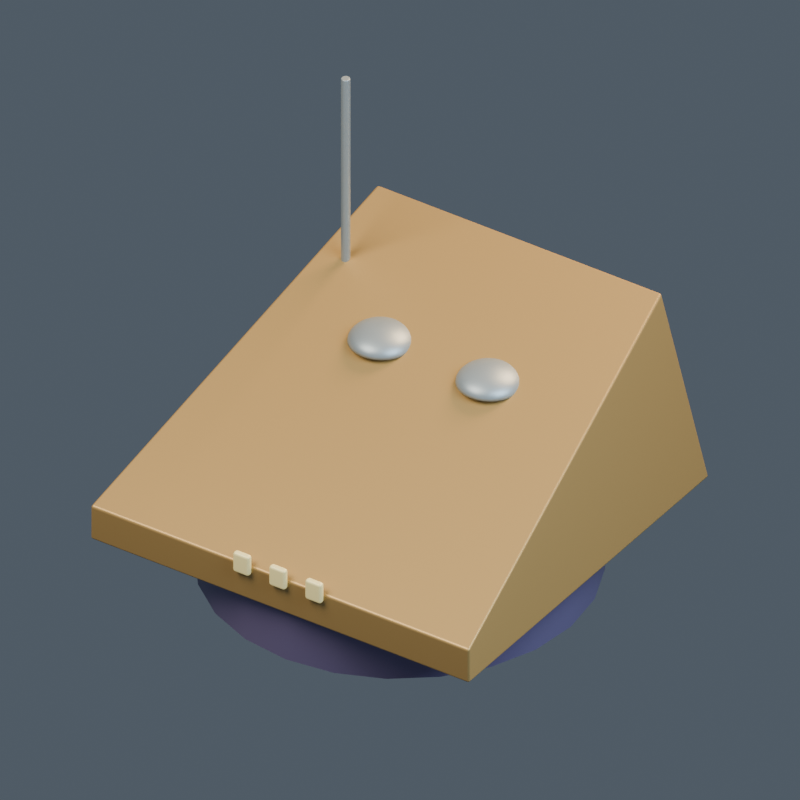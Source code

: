 # Source: model.blend  (saved by Blender 4.5.92; exported with 4.5.12 LTS)
import bpy
from mathutils import Matrix  # noqa: F401  (used for matrix-valued properties, if any)

bpy.ops.wm.read_factory_settings(use_empty=True)
scene = bpy.context.scene
scene.name = '021 | Seismic Penetrator'

# ---- collections
col_pb21___seismic_penetrator = bpy.data.collections.new('PB21 | Seismic Penetrator'); scene.collection.children.link(col_pb21___seismic_penetrator)

# ---- materials (node trees are filled in below, after node groups)
mat_terran___purple = bpy.data.materials.new('terran | purple')
mat_terran___purple.diffuse_color = (0.2, 0.16, 0.31, 1.0)
mat_terran___cap = bpy.data.materials.new('terran | cap')
mat_terran___cap.diffuse_color = (0.46, 0.29, 0.1, 1.0)
mat_terran___trim = bpy.data.materials.new('terran | trim')
mat_terran___trim.diffuse_color = (0.3, 0.35, 0.37, 1.0)
mat_terran___light = bpy.data.materials.new('terran | light')
mat_terran___light.diffuse_color = (0.82, 0.7, 0.31, 1.0)

# ---- material node trees
mat_terran___purple.use_nodes = True; mat_terran___purple.node_tree.nodes.clear()
_N = mat_terran___purple.node_tree.nodes; _L = mat_terran___purple.node_tree.links
n0 = _N.new('ShaderNodeBsdfPrincipled'); n0.name = 'Principled BSDF'; n0.location = (-200, 100)
n0.inputs[0].default_value = (0.2, 0.16, 0.31, 1.0)
n0.inputs[1].default_value = 0.45
n0.inputs[2].default_value = 0.43
n0.inputs[27].default_value = (0.2, 0.16, 0.31, 1.0)
n1 = _N.new('ShaderNodeOutputMaterial'); n1.name = 'Material Output'; n1.location = (200, 100)
_L.new(n0.outputs[0], n1.inputs[0])
n1.is_active_output = True
mat_terran___cap.use_nodes = True; mat_terran___cap.node_tree.nodes.clear()
_N = mat_terran___cap.node_tree.nodes; _L = mat_terran___cap.node_tree.links
n0 = _N.new('ShaderNodeBsdfPrincipled'); n0.name = 'Principled BSDF'; n0.location = (-200, 100)
n0.inputs[0].default_value = (0.46, 0.29, 0.1, 1.0)
n0.inputs[1].default_value = 0.45
n0.inputs[2].default_value = 0.43
n0.inputs[27].default_value = (0.46, 0.29, 0.1, 1.0)
n1 = _N.new('ShaderNodeOutputMaterial'); n1.name = 'Material Output'; n1.location = (200, 100)
_L.new(n0.outputs[0], n1.inputs[0])
n1.is_active_output = True
mat_terran___trim.use_nodes = True; mat_terran___trim.node_tree.nodes.clear()
_N = mat_terran___trim.node_tree.nodes; _L = mat_terran___trim.node_tree.links
n0 = _N.new('ShaderNodeBsdfPrincipled'); n0.name = 'Principled BSDF'; n0.location = (-200, 100)
n0.inputs[0].default_value = (0.3, 0.35, 0.37, 1.0)
n0.inputs[1].default_value = 0.45
n0.inputs[2].default_value = 0.43
n0.inputs[27].default_value = (0.3, 0.35, 0.37, 1.0)
n1 = _N.new('ShaderNodeOutputMaterial'); n1.name = 'Material Output'; n1.location = (200, 100)
_L.new(n0.outputs[0], n1.inputs[0])
n1.is_active_output = True
mat_terran___light.use_nodes = True; mat_terran___light.node_tree.nodes.clear()
_N = mat_terran___light.node_tree.nodes; _L = mat_terran___light.node_tree.links
n0 = _N.new('ShaderNodeBsdfPrincipled'); n0.name = 'Principled BSDF'; n0.location = (-200, 100)
n0.inputs[0].default_value = (0.82, 0.7, 0.31, 1.0)
n0.inputs[1].default_value = 0.1
n0.inputs[2].default_value = 0.43
n0.inputs[27].default_value = (0.82, 0.7, 0.31, 1.0)
n0.inputs[28].default_value = 0.25
n1 = _N.new('ShaderNodeOutputMaterial'); n1.name = 'Material Output'; n1.location = (200, 100)
_L.new(n0.outputs[0], n1.inputs[0])
n1.is_active_output = True

# ---- world
world_openfa_ambient = bpy.data.worlds.new('OpenFA ambient'); scene.world = world_openfa_ambient
world_openfa_ambient.use_nodes = True; world_openfa_ambient.node_tree.nodes.clear()
_N = world_openfa_ambient.node_tree.nodes; _L = world_openfa_ambient.node_tree.links
n0 = _N.new('ShaderNodeBackground'); n0.name = 'Background'; n0.location = (-200, 100)
n0.inputs[0].default_value = (0.19, 0.24, 0.3, 1.0)
n0.inputs[1].default_value = 0.45
n1 = _N.new('ShaderNodeOutputWorld'); n1.name = 'World Output'; n1.location = (200, 100)
_L.new(n0.outputs[0], n1.inputs[0])
n1.is_active_output = True

# ---- cameras
cam_camera = bpy.data.cameras.new('Camera')
cam_camera.type = 'ORTHO'
cam_camera.clip_end = 100.0
cam_camera.ortho_scale = 3.693

# ---- lights
light_area = bpy.data.lights.new('Area', 'AREA')
light_area.color = (1.0, 0.91, 0.78)
light_area.energy = 1100.0
light_area.size = 5.0
light_area.size_y = 1.0
light_area_001 = bpy.data.lights.new('Area.001', 'AREA')
light_area_001.color = (0.65, 0.83, 1.0)
light_area_001.energy = 650.0
light_area_001.size = 4.0
light_area_001.size_y = 1.0
light_area_002 = bpy.data.lights.new('Area.002', 'AREA')
light_area_002.color = (1.0, 0.66, 0.35)
light_area_002.energy = 900.0
light_area_002.size = 3.0
light_area_002.size_y = 1.0

# ---- meshes
me_foundation_drum_mesh = bpy.data.meshes.new('Foundation drum mesh')
me_foundation_drum_mesh.from_pydata([(0.95, 0.0, 0.0), (0.9176, 0.2459, 0.0), (0.8227, 0.475, 0.0), (0.6718, 0.6718, 0.0), (0.475, 0.8227, 0.0), (0.2459, 0.9176, 0.0), (5.817e-17, 0.95, 0.0), (-0.2459, 0.9176, 0.0), (-0.475, 0.8227, 0.0), (-0.6718, 0.6718, 0.0), (-0.8227, 0.475, 0.0), (-0.9176, 0.2459, 0.0), (-0.95, 1.163e-16, 0.0), (-0.9176, -0.2459, 0.0), (-0.8227, -0.475, 0.0), (-0.6718, -0.6718, 0.0), (-0.475, -0.8227, 0.0), (-0.2459, -0.9176, 0.0), (-1.745e-16, -0.95, 0.0), (0.2459, -0.9176, 0.0), (0.475, -0.8227, 0.0), (0.6718, -0.6718, 0.0), (0.8227, -0.475, 0.0), (0.9176, -0.2459, 0.0), (0.95, 0.0, 0.32), (0.9176, 0.2459, 0.32), (0.8227, 0.475, 0.32), (0.6718, 0.6718, 0.32), (0.475, 0.8227, 0.32), (0.2459, 0.9176, 0.32), (5.817e-17, 0.95, 0.32), (-0.2459, 0.9176, 0.32), (-0.475, 0.8227, 0.32), (-0.6718, 0.6718, 0.32), (-0.8227, 0.475, 0.32), (-0.9176, 0.2459, 0.32), (-0.95, 1.163e-16, 0.32), (-0.9176, -0.2459, 0.32), (-0.8227, -0.475, 0.32), (-0.6718, -0.6718, 0.32), (-0.475, -0.8227, 0.32), (-0.2459, -0.9176, 0.32), (-1.745e-16, -0.95, 0.32), (0.2459, -0.9176, 0.32), (0.475, -0.8227, 0.32), (0.6718, -0.6718, 0.32), (0.8227, -0.475, 0.32), (0.9176, -0.2459, 0.32)], [], [(23, 22, 21, 20, 19, 18, 17, 16, 15, 14, 13, 12, 11, 10, 9, 8, 7, 6, 5, 4, 3, 2, 1, 0), (0, 1, 25, 24), (1, 2, 26, 25), (2, 3, 27, 26), (3, 4, 28, 27), (4, 5, 29, 28), (5, 6, 30, 29), (6, 7, 31, 30), (7, 8, 32, 31), (8, 9, 33, 32), (9, 10, 34, 33), (10, 11, 35, 34), (11, 12, 36, 35), (12, 13, 37, 36), (13, 14, 38, 37), (14, 15, 39, 38), (15, 16, 40, 39), (16, 17, 41, 40), (17, 18, 42, 41), (18, 19, 43, 42), (19, 20, 44, 43), (20, 21, 45, 44), (21, 22, 46, 45), (22, 23, 47, 46), (23, 0, 24, 47), (24, 25, 26, 27, 28, 29, 30, 31, 32, 33, 34, 35, 36, 37, 38, 39, 40, 41, 42, 43, 44, 45, 46, 47)])
me_foundation_drum_mesh.polygons.foreach_set('use_smooth', [0, 1, 1, 1, 1, 1, 1, 1, 1, 1, 1, 1, 1, 1, 1, 1, 1, 1, 1, 1, 1, 1, 1, 1, 1, 0])
me_foundation_drum_mesh.materials.append(mat_terran___purple)
me_foundation_drum_mesh.update()
me_sloping_industrial_housing = bpy.data.meshes.new('Sloping industrial housing')
me_sloping_industrial_housing.from_pydata([(-1.05, -1.0, 0.0), (1.05, -1.0, 0.0), (1.05, 1.0, 0.0), (-1.05, 1.0, 0.0), (-1.05, -1.0, 0.187), (1.05, -1.0, 0.187), (0.7875, 1.0, 0.935), (-0.7875, 1.0, 0.935)], [], [(0, 3, 2, 1), (0, 1, 5, 4), (1, 2, 6, 5), (2, 3, 7, 6), (3, 0, 4, 7), (4, 5, 6, 7)])
me_sloping_industrial_housing.materials.append(mat_terran___cap)
me_sloping_industrial_housing.update()
me_housing_top_service_hatch_mesh = bpy.data.meshes.new('Housing top service hatch mesh')
me_housing_top_service_hatch_mesh.from_pydata([(-0.14, 0.3, 0.952), (-0.1431, 0.3312, 0.952), (-0.1522, 0.3612, 0.952), (-0.167, 0.3889, 0.952), (-0.1869, 0.4131, 0.952), (-0.2111, 0.433, 0.952), (-0.2388, 0.4478, 0.952), (-0.2688, 0.4569, 0.952), (-0.3, 0.46, 0.952), (-0.3312, 0.4569, 0.952), (-0.3612, 0.4478, 0.952), (-0.3889, 0.433, 0.952), (-0.4131, 0.4131, 0.952), (-0.433, 0.3889, 0.952), (-0.4478, 0.3612, 0.952), (-0.4569, 0.3312, 0.952), (-0.46, 0.3, 0.952), (-0.4569, 0.2688, 0.952), (-0.4478, 0.2388, 0.952), (-0.433, 0.2111, 0.952), (-0.4131, 0.1869, 0.952), (-0.3889, 0.167, 0.952), (-0.3612, 0.1522, 0.952), (-0.3312, 0.1431, 0.952), (-0.3, 0.14, 0.952), (-0.2688, 0.1431, 0.952), (-0.2388, 0.1522, 0.952), (-0.2111, 0.167, 0.952), (-0.1869, 0.1869, 0.952), (-0.167, 0.2111, 0.952), (-0.1522, 0.2388, 0.952), (-0.1431, 0.2688, 0.952), (-0.1424, 0.3, 0.9659), (-0.1455, 0.3307, 0.9659), (-0.1544, 0.3603, 0.9659), (-0.169, 0.3875, 0.9659), (-0.1886, 0.4114, 0.9659), (-0.2125, 0.431, 0.9659), (-0.2397, 0.4456, 0.9659), (-0.2693, 0.4545, 0.9659), (-0.3, 0.4576, 0.9659), (-0.3307, 0.4545, 0.9659), (-0.3603, 0.4456, 0.9659), (-0.3875, 0.431, 0.9659), (-0.4114, 0.4114, 0.9659), (-0.431, 0.3875, 0.9659), (-0.4456, 0.3603, 0.9659), (-0.4545, 0.3307, 0.9659), (-0.4576, 0.3, 0.9659), (-0.4545, 0.2693, 0.9659), (-0.4456, 0.2397, 0.9659), (-0.431, 0.2125, 0.9659), (-0.4114, 0.1886, 0.9659), (-0.3875, 0.169, 0.9659), (-0.3603, 0.1544, 0.9659), (-0.3307, 0.1455, 0.9659), (-0.3, 0.1424, 0.9659), (-0.2693, 0.1455, 0.9659), (-0.2397, 0.1544, 0.9659), (-0.2125, 0.169, 0.9659), (-0.1886, 0.1886, 0.9659), (-0.169, 0.2125, 0.9659), (-0.1544, 0.2397, 0.9659), (-0.1455, 0.2693, 0.9659), (-0.1496, 0.3, 0.9794), (-0.1525, 0.3293, 0.9794), (-0.1611, 0.3575, 0.9794), (-0.175, 0.3835, 0.9794), (-0.1937, 0.4063, 0.9794), (-0.2165, 0.425, 0.9794), (-0.2425, 0.4389, 0.9794), (-0.2707, 0.4475, 0.9794), (-0.3, 0.4504, 0.9794), (-0.3293, 0.4475, 0.9794), (-0.3575, 0.4389, 0.9794), (-0.3835, 0.425, 0.9794), (-0.4063, 0.4063, 0.9794), (-0.425, 0.3835, 0.9794), (-0.4389, 0.3575, 0.9794), (-0.4475, 0.3293, 0.9794), (-0.4504, 0.3, 0.9794), (-0.4475, 0.2707, 0.9794), (-0.4389, 0.2425, 0.9794), (-0.425, 0.2165, 0.9794), (-0.4063, 0.1937, 0.9794), (-0.3835, 0.175, 0.9794), (-0.3575, 0.1611, 0.9794), (-0.3293, 0.1525, 0.9794), (-0.3, 0.1496, 0.9794), (-0.2707, 0.1525, 0.9794), (-0.2425, 0.1611, 0.9794), (-0.2165, 0.175, 0.9794), (-0.1937, 0.1937, 0.9794), (-0.175, 0.2165, 0.9794), (-0.1611, 0.2425, 0.9794), (-0.1525, 0.2707, 0.9794), (-0.1614, 0.3, 0.992), (-0.1641, 0.327, 0.992), (-0.172, 0.353, 0.992), (-0.1848, 0.377, 0.992), (-0.202, 0.398, 0.992), (-0.223, 0.4152, 0.992), (-0.247, 0.428, 0.992), (-0.273, 0.4359, 0.992), (-0.3, 0.4386, 0.992), (-0.327, 0.4359, 0.992), (-0.353, 0.428, 0.992), (-0.377, 0.4152, 0.992), (-0.398, 0.398, 0.992), (-0.4152, 0.377, 0.992), (-0.428, 0.353, 0.992), (-0.4359, 0.327, 0.992), (-0.4386, 0.3, 0.992), (-0.4359, 0.273, 0.992), (-0.428, 0.247, 0.992), (-0.4152, 0.223, 0.992), (-0.398, 0.202, 0.992), (-0.377, 0.1848, 0.992), (-0.353, 0.172, 0.992), (-0.327, 0.1641, 0.992), (-0.3, 0.1614, 0.992), (-0.273, 0.1641, 0.992), (-0.247, 0.172, 0.992), (-0.223, 0.1848, 0.992), (-0.202, 0.202, 0.992), (-0.1848, 0.223, 0.992), (-0.172, 0.247, 0.992), (-0.1641, 0.273, 0.992), (-0.1774, 0.3, 1.003), (-0.1798, 0.3239, 1.003), (-0.1868, 0.3469, 1.003), (-0.1981, 0.3681, 1.003), (-0.2133, 0.3867, 1.003), (-0.2319, 0.4019, 1.003), (-0.2531, 0.4132, 1.003), (-0.2761, 0.4202, 1.003), (-0.3, 0.4226, 1.003), (-0.3239, 0.4202, 1.003), (-0.3469, 0.4132, 1.003), (-0.3681, 0.4019, 1.003), (-0.3867, 0.3867, 1.003), (-0.4019, 0.3681, 1.003), (-0.4132, 0.3469, 1.003), (-0.4202, 0.3239, 1.003), (-0.4226, 0.3, 1.003), (-0.4202, 0.2761, 1.003), (-0.4132, 0.2531, 1.003), (-0.4019, 0.2319, 1.003), (-0.3867, 0.2133, 1.003), (-0.3681, 0.1981, 1.003), (-0.3469, 0.1868, 1.003), (-0.3239, 0.1798, 1.003), (-0.3, 0.1774, 1.003), (-0.2761, 0.1798, 1.003), (-0.2531, 0.1868, 1.003), (-0.2319, 0.1981, 1.003), (-0.2133, 0.2133, 1.003), (-0.1981, 0.2319, 1.003), (-0.1868, 0.2531, 1.003), (-0.1798, 0.2761, 1.003), (-0.1972, 0.3, 1.013), (-0.1991, 0.3201, 1.013), (-0.205, 0.3394, 1.013), (-0.2145, 0.3571, 1.013), (-0.2273, 0.3727, 1.013), (-0.2429, 0.3855, 1.013), (-0.2606, 0.395, 1.013), (-0.2799, 0.4009, 1.013), (-0.3, 0.4028, 1.013), (-0.3201, 0.4009, 1.013), (-0.3394, 0.395, 1.013), (-0.3571, 0.3855, 1.013), (-0.3727, 0.3727, 1.013), (-0.3855, 0.3571, 1.013), (-0.395, 0.3394, 1.013), (-0.4009, 0.3201, 1.013), (-0.4028, 0.3, 1.013), (-0.4009, 0.2799, 1.013), (-0.395, 0.2606, 1.013), (-0.3855, 0.2429, 1.013), (-0.3727, 0.2273, 1.013), (-0.3571, 0.2145, 1.013), (-0.3394, 0.205, 1.013), (-0.3201, 0.1991, 1.013), (-0.3, 0.1972, 1.013), (-0.2799, 0.1991, 1.013), (-0.2606, 0.205, 1.013), (-0.2429, 0.2145, 1.013), (-0.2273, 0.2273, 1.013), (-0.2145, 0.2429, 1.013), (-0.205, 0.2606, 1.013), (-0.1991, 0.2799, 1.013), (-0.22, 0.3, 1.021), (-0.2215, 0.3156, 1.021), (-0.2261, 0.3306, 1.021), (-0.2335, 0.3444, 1.021), (-0.2434, 0.3566, 1.021), (-0.2556, 0.3665, 1.021), (-0.2694, 0.3739, 1.021), (-0.2844, 0.3785, 1.021), (-0.3, 0.38, 1.021), (-0.3156, 0.3785, 1.021), (-0.3306, 0.3739, 1.021), (-0.3444, 0.3665, 1.021), (-0.3566, 0.3566, 1.021), (-0.3665, 0.3444, 1.021), (-0.3739, 0.3306, 1.021), (-0.3785, 0.3156, 1.021), (-0.38, 0.3, 1.021), (-0.3785, 0.2844, 1.021), (-0.3739, 0.2694, 1.021), (-0.3665, 0.2556, 1.021), (-0.3566, 0.2434, 1.021), (-0.3444, 0.2335, 1.021), (-0.3306, 0.2261, 1.021), (-0.3156, 0.2215, 1.021), (-0.3, 0.22, 1.021), (-0.2844, 0.2215, 1.021), (-0.2694, 0.2261, 1.021), (-0.2556, 0.2335, 1.021), (-0.2434, 0.2434, 1.021), (-0.2335, 0.2556, 1.021), (-0.2261, 0.2694, 1.021), (-0.2215, 0.2844, 1.021), (-0.2453, 0.3, 1.027), (-0.2463, 0.3107, 1.027), (-0.2494, 0.3209, 1.027), (-0.2545, 0.3304, 1.027), (-0.2613, 0.3387, 1.027), (-0.2696, 0.3455, 1.027), (-0.2791, 0.3506, 1.027), (-0.2893, 0.3537, 1.027), (-0.3, 0.3547, 1.027), (-0.3107, 0.3537, 1.027), (-0.3209, 0.3506, 1.027), (-0.3304, 0.3455, 1.027), (-0.3387, 0.3387, 1.027), (-0.3455, 0.3304, 1.027), (-0.3506, 0.3209, 1.027), (-0.3537, 0.3107, 1.027), (-0.3547, 0.3, 1.027), (-0.3537, 0.2893, 1.027), (-0.3506, 0.2791, 1.027), (-0.3455, 0.2696, 1.027), (-0.3387, 0.2613, 1.027), (-0.3304, 0.2545, 1.027), (-0.3209, 0.2494, 1.027), (-0.3107, 0.2463, 1.027), (-0.3, 0.2453, 1.027), (-0.2893, 0.2463, 1.027), (-0.2791, 0.2494, 1.027), (-0.2696, 0.2545, 1.027), (-0.2613, 0.2613, 1.027), (-0.2545, 0.2696, 1.027), (-0.2494, 0.2791, 1.027), (-0.2463, 0.2893, 1.027), (-0.2722, 0.3, 1.031), (-0.2728, 0.3054, 1.031), (-0.2743, 0.3106, 1.031), (-0.2769, 0.3154, 1.031), (-0.2804, 0.3196, 1.031), (-0.2846, 0.3231, 1.031), (-0.2894, 0.3257, 1.031), (-0.2946, 0.3272, 1.031), (-0.3, 0.3278, 1.031), (-0.3054, 0.3272, 1.031), (-0.3106, 0.3257, 1.031), (-0.3154, 0.3231, 1.031), (-0.3196, 0.3196, 1.031), (-0.3231, 0.3154, 1.031), (-0.3257, 0.3106, 1.031), (-0.3272, 0.3054, 1.031), (-0.3278, 0.3, 1.031), (-0.3272, 0.2946, 1.031), (-0.3257, 0.2894, 1.031), (-0.3231, 0.2846, 1.031), (-0.3196, 0.2804, 1.031), (-0.3154, 0.2769, 1.031), (-0.3106, 0.2743, 1.031), (-0.3054, 0.2728, 1.031), (-0.3, 0.2722, 1.031), (-0.2946, 0.2728, 1.031), (-0.2894, 0.2743, 1.031), (-0.2846, 0.2769, 1.031), (-0.2804, 0.2804, 1.031), (-0.2769, 0.2846, 1.031), (-0.2743, 0.2894, 1.031), (-0.2728, 0.2946, 1.031), (-0.292, 0.3, 1.032), (-0.2922, 0.3016, 1.032), (-0.2926, 0.3031, 1.032), (-0.2933, 0.3044, 1.032), (-0.2943, 0.3057, 1.032), (-0.2956, 0.3067, 1.032), (-0.2969, 0.3074, 1.032), (-0.2984, 0.3078, 1.032), (-0.3, 0.308, 1.032), (-0.3016, 0.3078, 1.032), (-0.3031, 0.3074, 1.032), (-0.3044, 0.3067, 1.032), (-0.3057, 0.3057, 1.032), (-0.3067, 0.3044, 1.032), (-0.3074, 0.3031, 1.032), (-0.3078, 0.3016, 1.032), (-0.308, 0.3, 1.032), (-0.3078, 0.2984, 1.032), (-0.3074, 0.2969, 1.032), (-0.3067, 0.2956, 1.032), (-0.3057, 0.2943, 1.032), (-0.3044, 0.2933, 1.032), (-0.3031, 0.2926, 1.032), (-0.3016, 0.2922, 1.032), (-0.3, 0.292, 1.032), (-0.2984, 0.2922, 1.032), (-0.2969, 0.2926, 1.032), (-0.2956, 0.2933, 1.032), (-0.2943, 0.2943, 1.032), (-0.2933, 0.2956, 1.032), (-0.2926, 0.2969, 1.032), (-0.2922, 0.2984, 1.032)], [], [(31, 30, 29, 28, 27, 26, 25, 24, 23, 22, 21, 20, 19, 18, 17, 16, 15, 14, 13, 12, 11, 10, 9, 8, 7, 6, 5, 4, 3, 2, 1, 0), (0, 1, 33, 32), (1, 2, 34, 33), (2, 3, 35, 34), (3, 4, 36, 35), (4, 5, 37, 36), (5, 6, 38, 37), (6, 7, 39, 38), (7, 8, 40, 39), (8, 9, 41, 40), (9, 10, 42, 41), (10, 11, 43, 42), (11, 12, 44, 43), (12, 13, 45, 44), (13, 14, 46, 45), (14, 15, 47, 46), (15, 16, 48, 47), (16, 17, 49, 48), (17, 18, 50, 49), (18, 19, 51, 50), (19, 20, 52, 51), (20, 21, 53, 52), (21, 22, 54, 53), (22, 23, 55, 54), (23, 24, 56, 55), (24, 25, 57, 56), (25, 26, 58, 57), (26, 27, 59, 58), (27, 28, 60, 59), (28, 29, 61, 60), (29, 30, 62, 61), (30, 31, 63, 62), (31, 0, 32, 63), (32, 33, 65, 64), (33, 34, 66, 65), (34, 35, 67, 66), (35, 36, 68, 67), (36, 37, 69, 68), (37, 38, 70, 69), (38, 39, 71, 70), (39, 40, 72, 71), (40, 41, 73, 72), (41, 42, 74, 73), (42, 43, 75, 74), (43, 44, 76, 75), (44, 45, 77, 76), (45, 46, 78, 77), (46, 47, 79, 78), (47, 48, 80, 79), (48, 49, 81, 80), (49, 50, 82, 81), (50, 51, 83, 82), (51, 52, 84, 83), (52, 53, 85, 84), (53, 54, 86, 85), (54, 55, 87, 86), (55, 56, 88, 87), (56, 57, 89, 88), (57, 58, 90, 89), (58, 59, 91, 90), (59, 60, 92, 91), (60, 61, 93, 92), (61, 62, 94, 93), (62, 63, 95, 94), (63, 32, 64, 95), (64, 65, 97, 96), (65, 66, 98, 97), (66, 67, 99, 98), (67, 68, 100, 99), (68, 69, 101, 100), (69, 70, 102, 101), (70, 71, 103, 102), (71, 72, 104, 103), (72, 73, 105, 104), (73, 74, 106, 105), (74, 75, 107, 106), (75, 76, 108, 107), (76, 77, 109, 108), (77, 78, 110, 109), (78, 79, 111, 110), (79, 80, 112, 111), (80, 81, 113, 112), (81, 82, 114, 113), (82, 83, 115, 114), (83, 84, 116, 115), (84, 85, 117, 116), (85, 86, 118, 117), (86, 87, 119, 118), (87, 88, 120, 119), (88, 89, 121, 120), (89, 90, 122, 121), (90, 91, 123, 122), (91, 92, 124, 123), (92, 93, 125, 124), (93, 94, 126, 125), (94, 95, 127, 126), (95, 64, 96, 127), (96, 97, 129, 128), (97, 98, 130, 129), (98, 99, 131, 130), (99, 100, 132, 131), (100, 101, 133, 132), (101, 102, 134, 133), (102, 103, 135, 134), (103, 104, 136, 135), (104, 105, 137, 136), (105, 106, 138, 137), (106, 107, 139, 138), (107, 108, 140, 139), (108, 109, 141, 140), (109, 110, 142, 141), (110, 111, 143, 142), (111, 112, 144, 143), (112, 113, 145, 144), (113, 114, 146, 145), (114, 115, 147, 146), (115, 116, 148, 147), (116, 117, 149, 148), (117, 118, 150, 149), (118, 119, 151, 150), (119, 120, 152, 151), (120, 121, 153, 152), (121, 122, 154, 153), (122, 123, 155, 154), (123, 124, 156, 155), (124, 125, 157, 156), (125, 126, 158, 157), (126, 127, 159, 158), (127, 96, 128, 159), (128, 129, 161, 160), (129, 130, 162, 161), (130, 131, 163, 162), (131, 132, 164, 163), (132, 133, 165, 164), (133, 134, 166, 165), (134, 135, 167, 166), (135, 136, 168, 167), (136, 137, 169, 168), (137, 138, 170, 169), (138, 139, 171, 170), (139, 140, 172, 171), (140, 141, 173, 172), (141, 142, 174, 173), (142, 143, 175, 174), (143, 144, 176, 175), (144, 145, 177, 176), (145, 146, 178, 177), (146, 147, 179, 178), (147, 148, 180, 179), (148, 149, 181, 180), (149, 150, 182, 181), (150, 151, 183, 182), (151, 152, 184, 183), (152, 153, 185, 184), (153, 154, 186, 185), (154, 155, 187, 186), (155, 156, 188, 187), (156, 157, 189, 188), (157, 158, 190, 189), (158, 159, 191, 190), (159, 128, 160, 191), (160, 161, 193, 192), (161, 162, 194, 193), (162, 163, 195, 194), (163, 164, 196, 195), (164, 165, 197, 196), (165, 166, 198, 197), (166, 167, 199, 198), (167, 168, 200, 199), (168, 169, 201, 200), (169, 170, 202, 201), (170, 171, 203, 202), (171, 172, 204, 203), (172, 173, 205, 204), (173, 174, 206, 205), (174, 175, 207, 206), (175, 176, 208, 207), (176, 177, 209, 208), (177, 178, 210, 209), (178, 179, 211, 210), (179, 180, 212, 211), (180, 181, 213, 212), (181, 182, 214, 213), (182, 183, 215, 214), (183, 184, 216, 215), (184, 185, 217, 216), (185, 186, 218, 217), (186, 187, 219, 218), (187, 188, 220, 219), (188, 189, 221, 220), (189, 190, 222, 221), (190, 191, 223, 222), (191, 160, 192, 223), (192, 193, 225, 224), (193, 194, 226, 225), (194, 195, 227, 226), (195, 196, 228, 227), (196, 197, 229, 228), (197, 198, 230, 229), (198, 199, 231, 230), (199, 200, 232, 231), (200, 201, 233, 232), (201, 202, 234, 233), (202, 203, 235, 234), (203, 204, 236, 235), (204, 205, 237, 236), (205, 206, 238, 237), (206, 207, 239, 238), (207, 208, 240, 239), (208, 209, 241, 240), (209, 210, 242, 241), (210, 211, 243, 242), (211, 212, 244, 243), (212, 213, 245, 244), (213, 214, 246, 245), (214, 215, 247, 246), (215, 216, 248, 247), (216, 217, 249, 248), (217, 218, 250, 249), (218, 219, 251, 250), (219, 220, 252, 251), (220, 221, 253, 252), (221, 222, 254, 253), (222, 223, 255, 254), (223, 192, 224, 255), (224, 225, 257, 256), (225, 226, 258, 257), (226, 227, 259, 258), (227, 228, 260, 259), (228, 229, 261, 260), (229, 230, 262, 261), (230, 231, 263, 262), (231, 232, 264, 263), (232, 233, 265, 264), (233, 234, 266, 265), (234, 235, 267, 266), (235, 236, 268, 267), (236, 237, 269, 268), (237, 238, 270, 269), (238, 239, 271, 270), (239, 240, 272, 271), (240, 241, 273, 272), (241, 242, 274, 273), (242, 243, 275, 274), (243, 244, 276, 275), (244, 245, 277, 276), (245, 246, 278, 277), (246, 247, 279, 278), (247, 248, 280, 279), (248, 249, 281, 280), (249, 250, 282, 281), (250, 251, 283, 282), (251, 252, 284, 283), (252, 253, 285, 284), (253, 254, 286, 285), (254, 255, 287, 286), (255, 224, 256, 287), (256, 257, 289, 288), (257, 258, 290, 289), (258, 259, 291, 290), (259, 260, 292, 291), (260, 261, 293, 292), (261, 262, 294, 293), (262, 263, 295, 294), (263, 264, 296, 295), (264, 265, 297, 296), (265, 266, 298, 297), (266, 267, 299, 298), (267, 268, 300, 299), (268, 269, 301, 300), (269, 270, 302, 301), (270, 271, 303, 302), (271, 272, 304, 303), (272, 273, 305, 304), (273, 274, 306, 305), (274, 275, 307, 306), (275, 276, 308, 307), (276, 277, 309, 308), (277, 278, 310, 309), (278, 279, 311, 310), (279, 280, 312, 311), (280, 281, 313, 312), (281, 282, 314, 313), (282, 283, 315, 314), (283, 284, 316, 315), (284, 285, 317, 316), (285, 286, 318, 317), (286, 287, 319, 318), (287, 256, 288, 319), (288, 289, 290, 291, 292, 293, 294, 295, 296, 297, 298, 299, 300, 301, 302, 303, 304, 305, 306, 307, 308, 309, 310, 311, 312, 313, 314, 315, 316, 317, 318, 319)])
me_housing_top_service_hatch_mesh.polygons.foreach_set('use_smooth', [0, 1, 1, 1, 1, 1, 1, 1, 1, 1, 1, 1, 1, 1, 1, 1, 1, 1, 1, 1, 1, 1, 1, 1, 1, 1, 1, 1, 1, 1, 1, 1, 1, 1, 1, 1, 1, 1, 1, 1, 1, 1, 1, 1, 1, 1, 1, 1, 1, 1, 1, 1, 1, 1, 1, 1, 1, 1, 1, 1, 1, 1, 1, 1, 1, 1, 1, 1, 1, 1, 1, 1, 1, 1, 1, 1, 1, 1, 1, 1, 1, 1, 1, 1, 1, 1, 1, 1, 1, 1, 1, 1, 1, 1, 1, 1, 1, 1, 1, 1, 1, 1, 1, 1, 1, 1, 1, 1, 1, 1, 1, 1, 1, 1, 1, 1, 1, 1, 1, 1, 1, 1, 1, 1, 1, 1, 1, 1, 1, 1, 1, 1, 1, 1, 1, 1, 1, 1, 1, 1, 1, 1, 1, 1, 1, 1, 1, 1, 1, 1, 1, 1, 1, 1, 1, 1, 1, 1, 1, 1, 1, 1, 1, 1, 1, 1, 1, 1, 1, 1, 1, 1, 1, 1, 1, 1, 1, 1, 1, 1, 1, 1, 1, 1, 1, 1, 1, 1, 1, 1, 1, 1, 1, 1, 1, 1, 1, 1, 1, 1, 1, 1, 1, 1, 1, 1, 1, 1, 1, 1, 1, 1, 1, 1, 1, 1, 1, 1, 1, 1, 1, 1, 1, 1, 1, 1, 1, 1, 1, 1, 1, 1, 1, 1, 1, 1, 1, 1, 1, 1, 1, 1, 1, 1, 1, 1, 1, 1, 1, 1, 1, 1, 1, 1, 1, 1, 1, 1, 1, 1, 1, 1, 1, 1, 1, 1, 1, 1, 1, 1, 1, 1, 1, 1, 1, 1, 1, 1, 1, 1, 1, 1, 1, 1, 1, 1, 1, 1, 1, 0])
me_housing_top_service_hatch_mesh.materials.append(mat_terran___trim)
me_housing_top_service_hatch_mesh.update()
me_housing_top_service_hatch_mesh_001 = bpy.data.meshes.new('Housing top service hatch mesh.001')
me_housing_top_service_hatch_mesh_001.from_pydata([(0.46, 0.3, 0.952), (0.4569, 0.3312, 0.952), (0.4478, 0.3612, 0.952), (0.433, 0.3889, 0.952), (0.4131, 0.4131, 0.952), (0.3889, 0.433, 0.952), (0.3612, 0.4478, 0.952), (0.3312, 0.4569, 0.952), (0.3, 0.46, 0.952), (0.2688, 0.4569, 0.952), (0.2388, 0.4478, 0.952), (0.2111, 0.433, 0.952), (0.1869, 0.4131, 0.952), (0.167, 0.3889, 0.952), (0.1522, 0.3612, 0.952), (0.1431, 0.3312, 0.952), (0.14, 0.3, 0.952), (0.1431, 0.2688, 0.952), (0.1522, 0.2388, 0.952), (0.167, 0.2111, 0.952), (0.1869, 0.1869, 0.952), (0.2111, 0.167, 0.952), (0.2388, 0.1522, 0.952), (0.2688, 0.1431, 0.952), (0.3, 0.14, 0.952), (0.3312, 0.1431, 0.952), (0.3612, 0.1522, 0.952), (0.3889, 0.167, 0.952), (0.4131, 0.1869, 0.952), (0.433, 0.2111, 0.952), (0.4478, 0.2388, 0.952), (0.4569, 0.2688, 0.952), (0.4576, 0.3, 0.9659), (0.4545, 0.3307, 0.9659), (0.4456, 0.3603, 0.9659), (0.431, 0.3875, 0.9659), (0.4114, 0.4114, 0.9659), (0.3875, 0.431, 0.9659), (0.3603, 0.4456, 0.9659), (0.3307, 0.4545, 0.9659), (0.3, 0.4576, 0.9659), (0.2693, 0.4545, 0.9659), (0.2397, 0.4456, 0.9659), (0.2125, 0.431, 0.9659), (0.1886, 0.4114, 0.9659), (0.169, 0.3875, 0.9659), (0.1544, 0.3603, 0.9659), (0.1455, 0.3307, 0.9659), (0.1424, 0.3, 0.9659), (0.1455, 0.2693, 0.9659), (0.1544, 0.2397, 0.9659), (0.169, 0.2125, 0.9659), (0.1886, 0.1886, 0.9659), (0.2125, 0.169, 0.9659), (0.2397, 0.1544, 0.9659), (0.2693, 0.1455, 0.9659), (0.3, 0.1424, 0.9659), (0.3307, 0.1455, 0.9659), (0.3603, 0.1544, 0.9659), (0.3875, 0.169, 0.9659), (0.4114, 0.1886, 0.9659), (0.431, 0.2125, 0.9659), (0.4456, 0.2397, 0.9659), (0.4545, 0.2693, 0.9659), (0.4504, 0.3, 0.9794), (0.4475, 0.3293, 0.9794), (0.4389, 0.3575, 0.9794), (0.425, 0.3835, 0.9794), (0.4063, 0.4063, 0.9794), (0.3835, 0.425, 0.9794), (0.3575, 0.4389, 0.9794), (0.3293, 0.4475, 0.9794), (0.3, 0.4504, 0.9794), (0.2707, 0.4475, 0.9794), (0.2425, 0.4389, 0.9794), (0.2165, 0.425, 0.9794), (0.1937, 0.4063, 0.9794), (0.175, 0.3835, 0.9794), (0.1611, 0.3575, 0.9794), (0.1525, 0.3293, 0.9794), (0.1496, 0.3, 0.9794), (0.1525, 0.2707, 0.9794), (0.1611, 0.2425, 0.9794), (0.175, 0.2165, 0.9794), (0.1937, 0.1937, 0.9794), (0.2165, 0.175, 0.9794), (0.2425, 0.1611, 0.9794), (0.2707, 0.1525, 0.9794), (0.3, 0.1496, 0.9794), (0.3293, 0.1525, 0.9794), (0.3575, 0.1611, 0.9794), (0.3835, 0.175, 0.9794), (0.4063, 0.1937, 0.9794), (0.425, 0.2165, 0.9794), (0.4389, 0.2425, 0.9794), (0.4475, 0.2707, 0.9794), (0.4386, 0.3, 0.992), (0.4359, 0.327, 0.992), (0.428, 0.353, 0.992), (0.4152, 0.377, 0.992), (0.398, 0.398, 0.992), (0.377, 0.4152, 0.992), (0.353, 0.428, 0.992), (0.327, 0.4359, 0.992), (0.3, 0.4386, 0.992), (0.273, 0.4359, 0.992), (0.247, 0.428, 0.992), (0.223, 0.4152, 0.992), (0.202, 0.398, 0.992), (0.1848, 0.377, 0.992), (0.172, 0.353, 0.992), (0.1641, 0.327, 0.992), (0.1614, 0.3, 0.992), (0.1641, 0.273, 0.992), (0.172, 0.247, 0.992), (0.1848, 0.223, 0.992), (0.202, 0.202, 0.992), (0.223, 0.1848, 0.992), (0.247, 0.172, 0.992), (0.273, 0.1641, 0.992), (0.3, 0.1614, 0.992), (0.327, 0.1641, 0.992), (0.353, 0.172, 0.992), (0.377, 0.1848, 0.992), (0.398, 0.202, 0.992), (0.4152, 0.223, 0.992), (0.428, 0.247, 0.992), (0.4359, 0.273, 0.992), (0.4226, 0.3, 1.003), (0.4202, 0.3239, 1.003), (0.4132, 0.3469, 1.003), (0.4019, 0.3681, 1.003), (0.3867, 0.3867, 1.003), (0.3681, 0.4019, 1.003), (0.3469, 0.4132, 1.003), (0.3239, 0.4202, 1.003), (0.3, 0.4226, 1.003), (0.2761, 0.4202, 1.003), (0.2531, 0.4132, 1.003), (0.2319, 0.4019, 1.003), (0.2133, 0.3867, 1.003), (0.1981, 0.3681, 1.003), (0.1868, 0.3469, 1.003), (0.1798, 0.3239, 1.003), (0.1774, 0.3, 1.003), (0.1798, 0.2761, 1.003), (0.1868, 0.2531, 1.003), (0.1981, 0.2319, 1.003), (0.2133, 0.2133, 1.003), (0.2319, 0.1981, 1.003), (0.2531, 0.1868, 1.003), (0.2761, 0.1798, 1.003), (0.3, 0.1774, 1.003), (0.3239, 0.1798, 1.003), (0.3469, 0.1868, 1.003), (0.3681, 0.1981, 1.003), (0.3867, 0.2133, 1.003), (0.4019, 0.2319, 1.003), (0.4132, 0.2531, 1.003), (0.4202, 0.2761, 1.003), (0.4028, 0.3, 1.013), (0.4009, 0.3201, 1.013), (0.395, 0.3394, 1.013), (0.3855, 0.3571, 1.013), (0.3727, 0.3727, 1.013), (0.3571, 0.3855, 1.013), (0.3394, 0.395, 1.013), (0.3201, 0.4009, 1.013), (0.3, 0.4028, 1.013), (0.2799, 0.4009, 1.013), (0.2606, 0.395, 1.013), (0.2429, 0.3855, 1.013), (0.2273, 0.3727, 1.013), (0.2145, 0.3571, 1.013), (0.205, 0.3394, 1.013), (0.1991, 0.3201, 1.013), (0.1972, 0.3, 1.013), (0.1991, 0.2799, 1.013), (0.205, 0.2606, 1.013), (0.2145, 0.2429, 1.013), (0.2273, 0.2273, 1.013), (0.2429, 0.2145, 1.013), (0.2606, 0.205, 1.013), (0.2799, 0.1991, 1.013), (0.3, 0.1972, 1.013), (0.3201, 0.1991, 1.013), (0.3394, 0.205, 1.013), (0.3571, 0.2145, 1.013), (0.3727, 0.2273, 1.013), (0.3855, 0.2429, 1.013), (0.395, 0.2606, 1.013), (0.4009, 0.2799, 1.013), (0.38, 0.3, 1.021), (0.3785, 0.3156, 1.021), (0.3739, 0.3306, 1.021), (0.3665, 0.3444, 1.021), (0.3566, 0.3566, 1.021), (0.3444, 0.3665, 1.021), (0.3306, 0.3739, 1.021), (0.3156, 0.3785, 1.021), (0.3, 0.38, 1.021), (0.2844, 0.3785, 1.021), (0.2694, 0.3739, 1.021), (0.2556, 0.3665, 1.021), (0.2434, 0.3566, 1.021), (0.2335, 0.3444, 1.021), (0.2261, 0.3306, 1.021), (0.2215, 0.3156, 1.021), (0.22, 0.3, 1.021), (0.2215, 0.2844, 1.021), (0.2261, 0.2694, 1.021), (0.2335, 0.2556, 1.021), (0.2434, 0.2434, 1.021), (0.2556, 0.2335, 1.021), (0.2694, 0.2261, 1.021), (0.2844, 0.2215, 1.021), (0.3, 0.22, 1.021), (0.3156, 0.2215, 1.021), (0.3306, 0.2261, 1.021), (0.3444, 0.2335, 1.021), (0.3566, 0.2434, 1.021), (0.3665, 0.2556, 1.021), (0.3739, 0.2694, 1.021), (0.3785, 0.2844, 1.021), (0.3547, 0.3, 1.027), (0.3537, 0.3107, 1.027), (0.3506, 0.3209, 1.027), (0.3455, 0.3304, 1.027), (0.3387, 0.3387, 1.027), (0.3304, 0.3455, 1.027), (0.3209, 0.3506, 1.027), (0.3107, 0.3537, 1.027), (0.3, 0.3547, 1.027), (0.2893, 0.3537, 1.027), (0.2791, 0.3506, 1.027), (0.2696, 0.3455, 1.027), (0.2613, 0.3387, 1.027), (0.2545, 0.3304, 1.027), (0.2494, 0.3209, 1.027), (0.2463, 0.3107, 1.027), (0.2453, 0.3, 1.027), (0.2463, 0.2893, 1.027), (0.2494, 0.2791, 1.027), (0.2545, 0.2696, 1.027), (0.2613, 0.2613, 1.027), (0.2696, 0.2545, 1.027), (0.2791, 0.2494, 1.027), (0.2893, 0.2463, 1.027), (0.3, 0.2453, 1.027), (0.3107, 0.2463, 1.027), (0.3209, 0.2494, 1.027), (0.3304, 0.2545, 1.027), (0.3387, 0.2613, 1.027), (0.3455, 0.2696, 1.027), (0.3506, 0.2791, 1.027), (0.3537, 0.2893, 1.027), (0.3278, 0.3, 1.031), (0.3272, 0.3054, 1.031), (0.3257, 0.3106, 1.031), (0.3231, 0.3154, 1.031), (0.3196, 0.3196, 1.031), (0.3154, 0.3231, 1.031), (0.3106, 0.3257, 1.031), (0.3054, 0.3272, 1.031), (0.3, 0.3278, 1.031), (0.2946, 0.3272, 1.031), (0.2894, 0.3257, 1.031), (0.2846, 0.3231, 1.031), (0.2804, 0.3196, 1.031), (0.2769, 0.3154, 1.031), (0.2743, 0.3106, 1.031), (0.2728, 0.3054, 1.031), (0.2722, 0.3, 1.031), (0.2728, 0.2946, 1.031), (0.2743, 0.2894, 1.031), (0.2769, 0.2846, 1.031), (0.2804, 0.2804, 1.031), (0.2846, 0.2769, 1.031), (0.2894, 0.2743, 1.031), (0.2946, 0.2728, 1.031), (0.3, 0.2722, 1.031), (0.3054, 0.2728, 1.031), (0.3106, 0.2743, 1.031), (0.3154, 0.2769, 1.031), (0.3196, 0.2804, 1.031), (0.3231, 0.2846, 1.031), (0.3257, 0.2894, 1.031), (0.3272, 0.2946, 1.031), (0.308, 0.3, 1.032), (0.3078, 0.3016, 1.032), (0.3074, 0.3031, 1.032), (0.3067, 0.3044, 1.032), (0.3057, 0.3057, 1.032), (0.3044, 0.3067, 1.032), (0.3031, 0.3074, 1.032), (0.3016, 0.3078, 1.032), (0.3, 0.308, 1.032), (0.2984, 0.3078, 1.032), (0.2969, 0.3074, 1.032), (0.2956, 0.3067, 1.032), (0.2943, 0.3057, 1.032), (0.2933, 0.3044, 1.032), (0.2926, 0.3031, 1.032), (0.2922, 0.3016, 1.032), (0.292, 0.3, 1.032), (0.2922, 0.2984, 1.032), (0.2926, 0.2969, 1.032), (0.2933, 0.2956, 1.032), (0.2943, 0.2943, 1.032), (0.2956, 0.2933, 1.032), (0.2969, 0.2926, 1.032), (0.2984, 0.2922, 1.032), (0.3, 0.292, 1.032), (0.3016, 0.2922, 1.032), (0.3031, 0.2926, 1.032), (0.3044, 0.2933, 1.032), (0.3057, 0.2943, 1.032), (0.3067, 0.2956, 1.032), (0.3074, 0.2969, 1.032), (0.3078, 0.2984, 1.032)], [], [(31, 30, 29, 28, 27, 26, 25, 24, 23, 22, 21, 20, 19, 18, 17, 16, 15, 14, 13, 12, 11, 10, 9, 8, 7, 6, 5, 4, 3, 2, 1, 0), (0, 1, 33, 32), (1, 2, 34, 33), (2, 3, 35, 34), (3, 4, 36, 35), (4, 5, 37, 36), (5, 6, 38, 37), (6, 7, 39, 38), (7, 8, 40, 39), (8, 9, 41, 40), (9, 10, 42, 41), (10, 11, 43, 42), (11, 12, 44, 43), (12, 13, 45, 44), (13, 14, 46, 45), (14, 15, 47, 46), (15, 16, 48, 47), (16, 17, 49, 48), (17, 18, 50, 49), (18, 19, 51, 50), (19, 20, 52, 51), (20, 21, 53, 52), (21, 22, 54, 53), (22, 23, 55, 54), (23, 24, 56, 55), (24, 25, 57, 56), (25, 26, 58, 57), (26, 27, 59, 58), (27, 28, 60, 59), (28, 29, 61, 60), (29, 30, 62, 61), (30, 31, 63, 62), (31, 0, 32, 63), (32, 33, 65, 64), (33, 34, 66, 65), (34, 35, 67, 66), (35, 36, 68, 67), (36, 37, 69, 68), (37, 38, 70, 69), (38, 39, 71, 70), (39, 40, 72, 71), (40, 41, 73, 72), (41, 42, 74, 73), (42, 43, 75, 74), (43, 44, 76, 75), (44, 45, 77, 76), (45, 46, 78, 77), (46, 47, 79, 78), (47, 48, 80, 79), (48, 49, 81, 80), (49, 50, 82, 81), (50, 51, 83, 82), (51, 52, 84, 83), (52, 53, 85, 84), (53, 54, 86, 85), (54, 55, 87, 86), (55, 56, 88, 87), (56, 57, 89, 88), (57, 58, 90, 89), (58, 59, 91, 90), (59, 60, 92, 91), (60, 61, 93, 92), (61, 62, 94, 93), (62, 63, 95, 94), (63, 32, 64, 95), (64, 65, 97, 96), (65, 66, 98, 97), (66, 67, 99, 98), (67, 68, 100, 99), (68, 69, 101, 100), (69, 70, 102, 101), (70, 71, 103, 102), (71, 72, 104, 103), (72, 73, 105, 104), (73, 74, 106, 105), (74, 75, 107, 106), (75, 76, 108, 107), (76, 77, 109, 108), (77, 78, 110, 109), (78, 79, 111, 110), (79, 80, 112, 111), (80, 81, 113, 112), (81, 82, 114, 113), (82, 83, 115, 114), (83, 84, 116, 115), (84, 85, 117, 116), (85, 86, 118, 117), (86, 87, 119, 118), (87, 88, 120, 119), (88, 89, 121, 120), (89, 90, 122, 121), (90, 91, 123, 122), (91, 92, 124, 123), (92, 93, 125, 124), (93, 94, 126, 125), (94, 95, 127, 126), (95, 64, 96, 127), (96, 97, 129, 128), (97, 98, 130, 129), (98, 99, 131, 130), (99, 100, 132, 131), (100, 101, 133, 132), (101, 102, 134, 133), (102, 103, 135, 134), (103, 104, 136, 135), (104, 105, 137, 136), (105, 106, 138, 137), (106, 107, 139, 138), (107, 108, 140, 139), (108, 109, 141, 140), (109, 110, 142, 141), (110, 111, 143, 142), (111, 112, 144, 143), (112, 113, 145, 144), (113, 114, 146, 145), (114, 115, 147, 146), (115, 116, 148, 147), (116, 117, 149, 148), (117, 118, 150, 149), (118, 119, 151, 150), (119, 120, 152, 151), (120, 121, 153, 152), (121, 122, 154, 153), (122, 123, 155, 154), (123, 124, 156, 155), (124, 125, 157, 156), (125, 126, 158, 157), (126, 127, 159, 158), (127, 96, 128, 159), (128, 129, 161, 160), (129, 130, 162, 161), (130, 131, 163, 162), (131, 132, 164, 163), (132, 133, 165, 164), (133, 134, 166, 165), (134, 135, 167, 166), (135, 136, 168, 167), (136, 137, 169, 168), (137, 138, 170, 169), (138, 139, 171, 170), (139, 140, 172, 171), (140, 141, 173, 172), (141, 142, 174, 173), (142, 143, 175, 174), (143, 144, 176, 175), (144, 145, 177, 176), (145, 146, 178, 177), (146, 147, 179, 178), (147, 148, 180, 179), (148, 149, 181, 180), (149, 150, 182, 181), (150, 151, 183, 182), (151, 152, 184, 183), (152, 153, 185, 184), (153, 154, 186, 185), (154, 155, 187, 186), (155, 156, 188, 187), (156, 157, 189, 188), (157, 158, 190, 189), (158, 159, 191, 190), (159, 128, 160, 191), (160, 161, 193, 192), (161, 162, 194, 193), (162, 163, 195, 194), (163, 164, 196, 195), (164, 165, 197, 196), (165, 166, 198, 197), (166, 167, 199, 198), (167, 168, 200, 199), (168, 169, 201, 200), (169, 170, 202, 201), (170, 171, 203, 202), (171, 172, 204, 203), (172, 173, 205, 204), (173, 174, 206, 205), (174, 175, 207, 206), (175, 176, 208, 207), (176, 177, 209, 208), (177, 178, 210, 209), (178, 179, 211, 210), (179, 180, 212, 211), (180, 181, 213, 212), (181, 182, 214, 213), (182, 183, 215, 214), (183, 184, 216, 215), (184, 185, 217, 216), (185, 186, 218, 217), (186, 187, 219, 218), (187, 188, 220, 219), (188, 189, 221, 220), (189, 190, 222, 221), (190, 191, 223, 222), (191, 160, 192, 223), (192, 193, 225, 224), (193, 194, 226, 225), (194, 195, 227, 226), (195, 196, 228, 227), (196, 197, 229, 228), (197, 198, 230, 229), (198, 199, 231, 230), (199, 200, 232, 231), (200, 201, 233, 232), (201, 202, 234, 233), (202, 203, 235, 234), (203, 204, 236, 235), (204, 205, 237, 236), (205, 206, 238, 237), (206, 207, 239, 238), (207, 208, 240, 239), (208, 209, 241, 240), (209, 210, 242, 241), (210, 211, 243, 242), (211, 212, 244, 243), (212, 213, 245, 244), (213, 214, 246, 245), (214, 215, 247, 246), (215, 216, 248, 247), (216, 217, 249, 248), (217, 218, 250, 249), (218, 219, 251, 250), (219, 220, 252, 251), (220, 221, 253, 252), (221, 222, 254, 253), (222, 223, 255, 254), (223, 192, 224, 255), (224, 225, 257, 256), (225, 226, 258, 257), (226, 227, 259, 258), (227, 228, 260, 259), (228, 229, 261, 260), (229, 230, 262, 261), (230, 231, 263, 262), (231, 232, 264, 263), (232, 233, 265, 264), (233, 234, 266, 265), (234, 235, 267, 266), (235, 236, 268, 267), (236, 237, 269, 268), (237, 238, 270, 269), (238, 239, 271, 270), (239, 240, 272, 271), (240, 241, 273, 272), (241, 242, 274, 273), (242, 243, 275, 274), (243, 244, 276, 275), (244, 245, 277, 276), (245, 246, 278, 277), (246, 247, 279, 278), (247, 248, 280, 279), (248, 249, 281, 280), (249, 250, 282, 281), (250, 251, 283, 282), (251, 252, 284, 283), (252, 253, 285, 284), (253, 254, 286, 285), (254, 255, 287, 286), (255, 224, 256, 287), (256, 257, 289, 288), (257, 258, 290, 289), (258, 259, 291, 290), (259, 260, 292, 291), (260, 261, 293, 292), (261, 262, 294, 293), (262, 263, 295, 294), (263, 264, 296, 295), (264, 265, 297, 296), (265, 266, 298, 297), (266, 267, 299, 298), (267, 268, 300, 299), (268, 269, 301, 300), (269, 270, 302, 301), (270, 271, 303, 302), (271, 272, 304, 303), (272, 273, 305, 304), (273, 274, 306, 305), (274, 275, 307, 306), (275, 276, 308, 307), (276, 277, 309, 308), (277, 278, 310, 309), (278, 279, 311, 310), (279, 280, 312, 311), (280, 281, 313, 312), (281, 282, 314, 313), (282, 283, 315, 314), (283, 284, 316, 315), (284, 285, 317, 316), (285, 286, 318, 317), (286, 287, 319, 318), (287, 256, 288, 319), (288, 289, 290, 291, 292, 293, 294, 295, 296, 297, 298, 299, 300, 301, 302, 303, 304, 305, 306, 307, 308, 309, 310, 311, 312, 313, 314, 315, 316, 317, 318, 319)])
me_housing_top_service_hatch_mesh_001.polygons.foreach_set('use_smooth', [0, 1, 1, 1, 1, 1, 1, 1, 1, 1, 1, 1, 1, 1, 1, 1, 1, 1, 1, 1, 1, 1, 1, 1, 1, 1, 1, 1, 1, 1, 1, 1, 1, 1, 1, 1, 1, 1, 1, 1, 1, 1, 1, 1, 1, 1, 1, 1, 1, 1, 1, 1, 1, 1, 1, 1, 1, 1, 1, 1, 1, 1, 1, 1, 1, 1, 1, 1, 1, 1, 1, 1, 1, 1, 1, 1, 1, 1, 1, 1, 1, 1, 1, 1, 1, 1, 1, 1, 1, 1, 1, 1, 1, 1, 1, 1, 1, 1, 1, 1, 1, 1, 1, 1, 1, 1, 1, 1, 1, 1, 1, 1, 1, 1, 1, 1, 1, 1, 1, 1, 1, 1, 1, 1, 1, 1, 1, 1, 1, 1, 1, 1, 1, 1, 1, 1, 1, 1, 1, 1, 1, 1, 1, 1, 1, 1, 1, 1, 1, 1, 1, 1, 1, 1, 1, 1, 1, 1, 1, 1, 1, 1, 1, 1, 1, 1, 1, 1, 1, 1, 1, 1, 1, 1, 1, 1, 1, 1, 1, 1, 1, 1, 1, 1, 1, 1, 1, 1, 1, 1, 1, 1, 1, 1, 1, 1, 1, 1, 1, 1, 1, 1, 1, 1, 1, 1, 1, 1, 1, 1, 1, 1, 1, 1, 1, 1, 1, 1, 1, 1, 1, 1, 1, 1, 1, 1, 1, 1, 1, 1, 1, 1, 1, 1, 1, 1, 1, 1, 1, 1, 1, 1, 1, 1, 1, 1, 1, 1, 1, 1, 1, 1, 1, 1, 1, 1, 1, 1, 1, 1, 1, 1, 1, 1, 1, 1, 1, 1, 1, 1, 1, 1, 1, 1, 1, 1, 1, 1, 1, 1, 1, 1, 1, 1, 1, 1, 1, 1, 1, 0])
me_housing_top_service_hatch_mesh_001.materials.append(mat_terran___trim)
me_housing_top_service_hatch_mesh_001.update()
me_cube = bpy.data.meshes.new('Cube')
me_cube.from_pydata([(-0.045, -0.0175, -0.055), (-0.045, -0.0175, 0.055), (-0.045, 0.0175, -0.055), (-0.045, 0.0175, 0.055), (0.045, -0.0175, -0.055), (0.045, -0.0175, 0.055), (0.045, 0.0175, -0.055), (0.045, 0.0175, 0.055)], [], [(0, 1, 3, 2), (2, 3, 7, 6), (6, 7, 5, 4), (4, 5, 1, 0), (2, 6, 4, 0), (7, 3, 1, 5)])
_uv = me_cube.uv_layers.new(name='UVMap')
_uv.uv.foreach_set('vector', [0.375, 0.0, 0.625, 0.0, 0.625, 0.25, 0.375, 0.25, 0.375, 0.25, 0.625, 0.25, 0.625, 0.5, 0.375, 0.5, 0.375, 0.5, 0.625, 0.5, 0.625, 0.75, 0.375, 0.75, 0.375, 0.75, 0.625, 0.75, 0.625, 1.0, 0.375, 1.0, 0.125, 0.5, 0.375, 0.5, 0.375, 0.75, 0.125, 0.75, 0.625, 0.5, 0.875, 0.5, 0.875, 0.75, 0.625, 0.75])
me_cube.materials.append(mat_terran___light)
me_cube.update()
me_cube_001 = bpy.data.meshes.new('Cube.001')
me_cube_001.from_pydata([(-0.045, -0.0175, -0.055), (-0.045, -0.0175, 0.055), (-0.045, 0.0175, -0.055), (-0.045, 0.0175, 0.055), (0.045, -0.0175, -0.055), (0.045, -0.0175, 0.055), (0.045, 0.0175, -0.055), (0.045, 0.0175, 0.055)], [], [(0, 1, 3, 2), (2, 3, 7, 6), (6, 7, 5, 4), (4, 5, 1, 0), (2, 6, 4, 0), (7, 3, 1, 5)])
_uv = me_cube_001.uv_layers.new(name='UVMap')
_uv.uv.foreach_set('vector', [0.375, 0.0, 0.625, 0.0, 0.625, 0.25, 0.375, 0.25, 0.375, 0.25, 0.625, 0.25, 0.625, 0.5, 0.375, 0.5, 0.375, 0.5, 0.625, 0.5, 0.625, 0.75, 0.375, 0.75, 0.375, 0.75, 0.625, 0.75, 0.625, 1.0, 0.375, 1.0, 0.125, 0.5, 0.375, 0.5, 0.375, 0.75, 0.125, 0.75, 0.625, 0.5, 0.875, 0.5, 0.875, 0.75, 0.625, 0.75])
me_cube_001.materials.append(mat_terran___light)
me_cube_001.update()
me_cube_002 = bpy.data.meshes.new('Cube.002')
me_cube_002.from_pydata([(-0.045, -0.0175, -0.055), (-0.045, -0.0175, 0.055), (-0.045, 0.0175, -0.055), (-0.045, 0.0175, 0.055), (0.045, -0.0175, -0.055), (0.045, -0.0175, 0.055), (0.045, 0.0175, -0.055), (0.045, 0.0175, 0.055)], [], [(0, 1, 3, 2), (2, 3, 7, 6), (6, 7, 5, 4), (4, 5, 1, 0), (2, 6, 4, 0), (7, 3, 1, 5)])
_uv = me_cube_002.uv_layers.new(name='UVMap')
_uv.uv.foreach_set('vector', [0.375, 0.0, 0.625, 0.0, 0.625, 0.25, 0.375, 0.25, 0.375, 0.25, 0.625, 0.25, 0.625, 0.5, 0.375, 0.5, 0.375, 0.5, 0.625, 0.5, 0.625, 0.75, 0.375, 0.75, 0.375, 0.75, 0.625, 0.75, 0.625, 1.0, 0.375, 1.0, 0.125, 0.5, 0.375, 0.5, 0.375, 0.75, 0.125, 0.75, 0.625, 0.5, 0.875, 0.5, 0.875, 0.75, 0.625, 0.75])
me_cube_002.materials.append(mat_terran___light)
me_cube_002.update()
me_cylinder = bpy.data.meshes.new('Cylinder')
me_cylinder.from_pydata([(0.0, 0.022, -0.65), (0.0, 0.022, 0.65), (0.011, 0.01905, -0.65), (0.011, 0.01905, 0.65), (0.01905, 0.011, -0.65), (0.01905, 0.011, 0.65), (0.022, 0.0, -0.65), (0.022, 0.0, 0.65), (0.01905, -0.011, -0.65), (0.01905, -0.011, 0.65), (0.011, -0.01905, -0.65), (0.011, -0.01905, 0.65), (0.0, -0.022, -0.65), (0.0, -0.022, 0.65), (-0.011, -0.01905, -0.65), (-0.011, -0.01905, 0.65), (-0.01905, -0.011, -0.65), (-0.01905, -0.011, 0.65), (-0.022, 0.0, -0.65), (-0.022, 0.0, 0.65), (-0.01905, 0.011, -0.65), (-0.01905, 0.011, 0.65), (-0.011, 0.01905, -0.65), (-0.011, 0.01905, 0.65)], [], [(0, 1, 3, 2), (2, 3, 5, 4), (4, 5, 7, 6), (6, 7, 9, 8), (8, 9, 11, 10), (10, 11, 13, 12), (12, 13, 15, 14), (14, 15, 17, 16), (16, 17, 19, 18), (18, 19, 21, 20), (3, 1, 23, 21, 19, 17, 15, 13, 11, 9, 7, 5), (20, 21, 23, 22), (22, 23, 1, 0), (0, 2, 4, 6, 8, 10, 12, 14, 16, 18, 20, 22)])
_uv = me_cylinder.uv_layers.new(name='UVMap')
_uv.uv.foreach_set('vector', [1.0, 0.5, 1.0, 1.0, 0.9167, 1.0, 0.9167, 0.5, 0.9167, 0.5, 0.9167, 1.0, 0.8333, 1.0, 0.8333, 0.5, 0.8333, 0.5, 0.8333, 1.0, 0.75, 1.0, 0.75, 0.5, 0.75, 0.5, 0.75, 1.0, 0.6667, 1.0, 0.6667, 0.5, 0.6667, 0.5, 0.6667, 1.0, 0.5833, 1.0, 0.5833, 0.5, 0.5833, 0.5, 0.5833, 1.0, 0.5, 1.0, 0.5, 0.5, 0.5, 0.5, 0.5, 1.0, 0.4167, 1.0, 0.4167, 0.5, 0.4167, 0.5, 0.4167, 1.0, 0.3333, 1.0, 0.3333, 0.5, 0.3333, 0.5, 0.3333, 1.0, 0.25, 1.0, 0.25, 0.5, 0.25, 0.5, 0.25, 1.0, 0.1667, 1.0, 0.1667, 0.5, 0.37, 0.4578, 0.25, 0.49, 0.13, 0.4578, 0.04215, 0.37, 0.01, 0.25, 0.04215, 0.13, 0.13, 0.04215, 0.25, 0.01, 0.37, 0.04215, 0.4578, 0.13, 0.49, 0.25, 0.4578, 0.37, 0.1667, 0.5, 0.1667, 1.0, 0.08333, 1.0, 0.08333, 0.5, 0.08333, 0.5, 0.08333, 1.0, 7.451e-08, 1.0, 7.451e-08, 0.5, 0.75, 0.49, 0.87, 0.4578, 0.9578, 0.37, 0.99, 0.25, 0.9578, 0.13, 0.87, 0.04215, 0.75, 0.01, 0.63, 0.04215, 0.5422, 0.13, 0.51, 0.25, 0.5422, 0.37, 0.63, 0.4578])
me_cylinder.materials.append(mat_terran___trim)
me_cylinder.update()

# ---- objects
ob_openfa_orthographic_30_degree_camera = bpy.data.objects.new('OpenFA orthographic 30 degree camera', cam_camera)
ob_soft_key = bpy.data.objects.new('Soft key', light_area)
ob_cool_fill = bpy.data.objects.new('Cool fill', light_area_001)
ob_copper_rim = bpy.data.objects.new('Copper rim', light_area_002)
ob_foundation_drum = bpy.data.objects.new('Foundation drum', me_foundation_drum_mesh)
ob_sloping_industrial_housing = bpy.data.objects.new('Sloping industrial housing', me_sloping_industrial_housing)
ob_housing_top_service_hatch = bpy.data.objects.new('Housing top service hatch', me_housing_top_service_hatch_mesh)
ob_housing_top_service_hatch_001 = bpy.data.objects.new('Housing top service hatch.001', me_housing_top_service_hatch_mesh_001)
ob_inset_service_window = bpy.data.objects.new('Inset service window', me_cube)
ob_inset_service_window_001 = bpy.data.objects.new('Inset service window.001', me_cube_001)
ob_inset_service_window_002 = bpy.data.objects.new('Inset service window.002', me_cube_002)
ob_aerial_stem = bpy.data.objects.new('Aerial stem', me_cylinder)

# ---- transforms, parenting, visibility, modifiers, constraints
ob_openfa_orthographic_30_degree_camera.location = (9.128, -13.69, 12.43)
ob_openfa_orthographic_30_degree_camera.rotation_euler = (0.9599, 5.558e-09, 0.588)
ob_soft_key.location = (-3.0, -5.0, 8.0)
ob_soft_key.rotation_euler = (0.6945, -4.69e-08, -0.5404)
ob_cool_fill.location = (5.0, -1.0, 5.0)
ob_cool_fill.rotation_euler = (0.9056, 4.58e-09, 1.373)
ob_copper_rim.location = (1.0, 5.0, 6.0)
ob_copper_rim.rotation_euler = (0.7952, -6.254e-08, 2.944)
ob_foundation_drum.location = (0.0, 0.0, 0.0)
_m = ob_foundation_drum.modifiers.new('Preserve industrial profile breaks', 'EDGE_SPLIT')
_m.split_angle = 0.5585
ob_sloping_industrial_housing.location = (0.0, 0.0, 0.3)
_m = ob_sloping_industrial_housing.modifiers.new('Manufactured edge bevel', 'BEVEL')
_m.width = 0.012
_m.width_pct = 0.012
_m.segments = 3
_m = ob_sloping_industrial_housing.modifiers.new('Weighted corner normals', 'WEIGHTED_NORMAL')
ob_housing_top_service_hatch.location = (0.0, 0.0, 0.0)
ob_housing_top_service_hatch_001.location = (0.0, 0.0, 0.0)
ob_inset_service_window.location = (-0.2, -1.01, 0.5)
_m = ob_inset_service_window.modifiers.new('Manufactured edge bevel', 'BEVEL')
_m.width = 0.014
_m.width_pct = 0.014
_m.segments = 3
_m = ob_inset_service_window.modifiers.new('Weighted corner normals', 'WEIGHTED_NORMAL')
ob_inset_service_window_001.location = (0.0, -1.01, 0.5)
_m = ob_inset_service_window_001.modifiers.new('Manufactured edge bevel', 'BEVEL')
_m.width = 0.014
_m.width_pct = 0.014
_m.segments = 3
_m = ob_inset_service_window_001.modifiers.new('Weighted corner normals', 'WEIGHTED_NORMAL')
ob_inset_service_window_002.location = (0.2, -1.01, 0.5)
_m = ob_inset_service_window_002.modifiers.new('Manufactured edge bevel', 'BEVEL')
_m.width = 0.014
_m.width_pct = 0.014
_m.segments = 3
_m = ob_inset_service_window_002.modifiers.new('Weighted corner normals', 'WEIGHTED_NORMAL')
ob_aerial_stem.location = (-0.7, 0.6, 1.45)
ob_aerial_stem.rotation_euler = (0.0, -0.0, -3.142)
_m = ob_aerial_stem.modifiers.new('Manufactured edge bevel', 'BEVEL')
_m.width = 0.0044
_m.width_pct = 0.0044
_m.segments = 3
_m = ob_aerial_stem.modifiers.new('Weighted corner normals', 'WEIGHTED_NORMAL')

# ---- collection membership
scene.collection.objects.link(ob_openfa_orthographic_30_degree_camera)
scene.collection.objects.link(ob_soft_key)
scene.collection.objects.link(ob_cool_fill)
scene.collection.objects.link(ob_copper_rim)
col_pb21___seismic_penetrator.objects.link(ob_foundation_drum)
col_pb21___seismic_penetrator.objects.link(ob_sloping_industrial_housing)
col_pb21___seismic_penetrator.objects.link(ob_housing_top_service_hatch)
col_pb21___seismic_penetrator.objects.link(ob_housing_top_service_hatch_001)
col_pb21___seismic_penetrator.objects.link(ob_inset_service_window)
col_pb21___seismic_penetrator.objects.link(ob_inset_service_window_001)
col_pb21___seismic_penetrator.objects.link(ob_inset_service_window_002)
col_pb21___seismic_penetrator.objects.link(ob_aerial_stem)

# ---- scene / render settings (as saved in the file)
scene.camera = ob_openfa_orthographic_30_degree_camera
scene.frame_start = 1; scene.frame_end = 250; scene.frame_set(1)
scene.render.engine = 'CYCLES'
scene.render.resolution_x = 512
scene.render.resolution_y = 512
scene.render.film_transparent = True
scene.cycles.samples = 32
bpy.context.view_layer.update()
